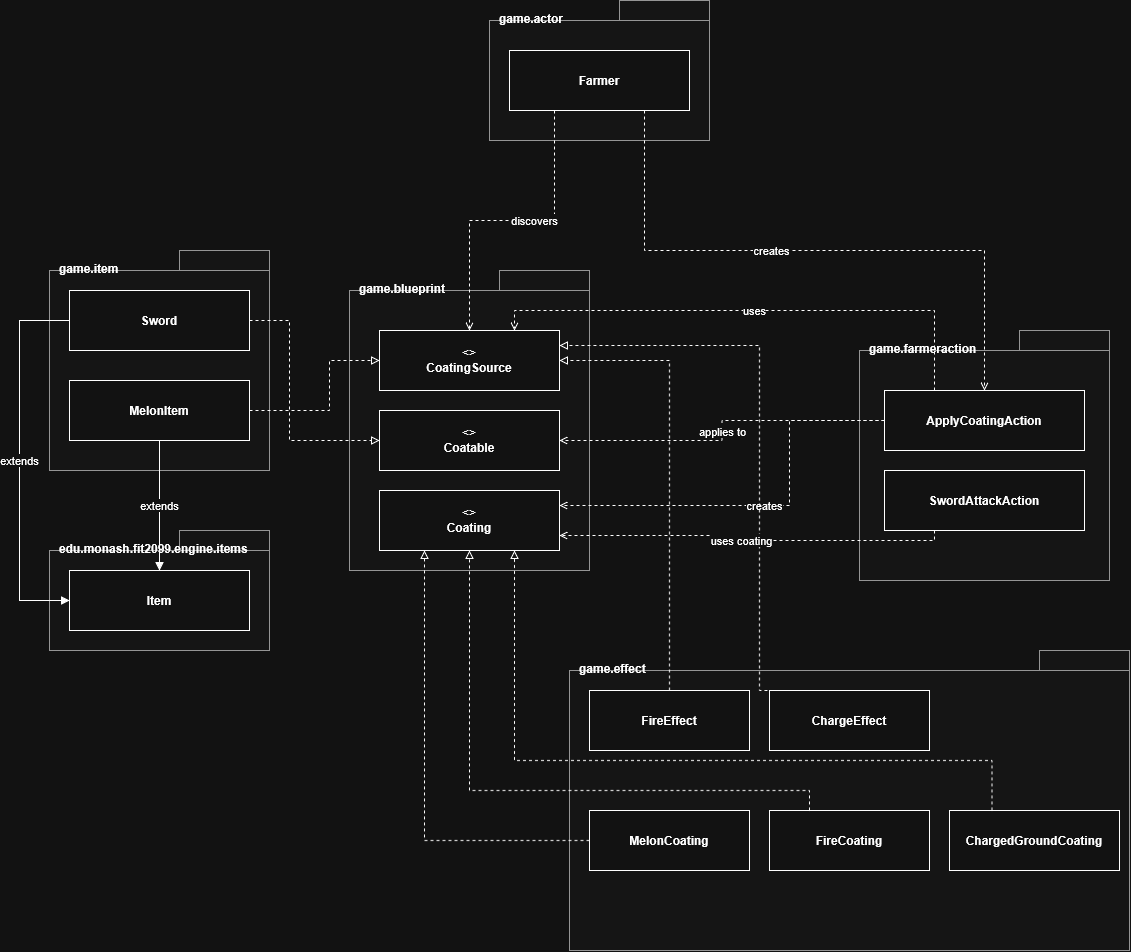

The diagram above was exported from draw.io. Its source (the exported page's mxGraphModel, read from the mxfile embedded in the PNG):
<mxGraphModel dx="2554" dy="1781" grid="1" gridSize="10" guides="1" tooltips="1" connect="1" arrows="1" fold="1" page="1" pageScale="1" pageWidth="1200" pageHeight="820" math="0" shadow="0">
  <root>
    <mxCell id="0" />
    <mxCell id="1" parent="0" />
    <mxCell id="pkg-effect" parent="1" style="shape=folder;tabWidth=90;tabHeight=20;whiteSpace=wrap;html=1;align=left;verticalAlign=top;spacingLeft=8;spacingTop=5;fillColor=#f5f5f5;fillOpacity=35;strokeColor=#666666;fontStyle=1;" value="game.effect" vertex="1">
      <mxGeometry height="300" width="560" x="510" y="420" as="geometry" />
    </mxCell>
    <mxCell id="pkg-engine-items" parent="1" style="shape=folder;tabWidth=90;tabHeight=20;whiteSpace=wrap;html=1;align=left;verticalAlign=top;spacingLeft=8;spacingTop=5;fillColor=#f5f5f5;fillOpacity=35;strokeColor=#666666;fontStyle=1;" value="edu.monash.fit2099.engine.items" vertex="1">
      <mxGeometry height="120" width="220" x="-10" y="300" as="geometry" />
    </mxCell>
    <mxCell id="pkg-item" parent="1" style="shape=folder;tabWidth=90;tabHeight=20;whiteSpace=wrap;html=1;align=left;verticalAlign=top;spacingLeft=8;spacingTop=5;fillColor=#f5f5f5;fillOpacity=35;strokeColor=#666666;fontStyle=1;" value="game.item" vertex="1">
      <mxGeometry height="220" width="220" x="-10" y="20" as="geometry" />
    </mxCell>
    <mxCell id="pkg-actions" parent="1" style="shape=folder;tabWidth=90;tabHeight=20;whiteSpace=wrap;html=1;align=left;verticalAlign=top;spacingLeft=8;spacingTop=5;fillColor=#f5f5f5;fillOpacity=35;strokeColor=#666666;fontStyle=1;" value="game.farmeraction" vertex="1">
      <mxGeometry height="250" width="250" x="800" y="100" as="geometry" />
    </mxCell>
    <mxCell id="pkg-blueprint" parent="1" style="shape=folder;tabWidth=90;tabHeight=20;whiteSpace=wrap;html=1;align=left;verticalAlign=top;spacingLeft=8;spacingTop=5;fillColor=#f5f5f5;fillOpacity=35;strokeColor=#666666;fontStyle=1;" value="game.blueprint" vertex="1">
      <mxGeometry height="300" width="240" x="290" y="40" as="geometry" />
    </mxCell>
    <mxCell id="pkg-actor" parent="1" style="shape=folder;tabWidth=90;tabHeight=20;whiteSpace=wrap;html=1;align=left;verticalAlign=top;spacingLeft=8;spacingTop=5;fillColor=#f5f5f5;fillOpacity=35;strokeColor=#666666;fontStyle=1;" value="game.actor" vertex="1">
      <mxGeometry height="140" width="220" x="430" y="-230" as="geometry" />
    </mxCell>
    <mxCell id="coatingsource" parent="1" style="rounded=0;whiteSpace=wrap;html=1;align=center;verticalAlign=middle;" value="&lt;&lt;interface&gt;&gt;&lt;br&gt;&lt;b&gt;CoatingSource&lt;/b&gt;" vertex="1">
      <mxGeometry height="60" width="180" x="320" y="100" as="geometry" />
    </mxCell>
    <mxCell id="coatable" parent="1" style="rounded=0;whiteSpace=wrap;html=1;align=center;verticalAlign=middle;" value="&lt;&lt;interface&gt;&gt;&lt;br&gt;&lt;b&gt;Coatable&lt;/b&gt;" vertex="1">
      <mxGeometry height="60" width="180" x="320" y="180" as="geometry" />
    </mxCell>
    <mxCell id="coating" parent="1" style="rounded=0;whiteSpace=wrap;html=1;align=center;verticalAlign=middle;" value="&lt;&lt;interface&gt;&gt;&lt;br&gt;&lt;b&gt;Coating&lt;/b&gt;" vertex="1">
      <mxGeometry height="60" width="180" x="320" y="260" as="geometry" />
    </mxCell>
    <mxCell id="farmer" parent="1" style="rounded=0;whiteSpace=wrap;html=1;align=center;verticalAlign=middle;" value="&lt;b&gt;Farmer&lt;/b&gt;" vertex="1">
      <mxGeometry height="60" width="180" x="450" y="-180" as="geometry" />
    </mxCell>
    <mxCell id="applyaction" parent="1" style="rounded=0;whiteSpace=wrap;html=1;align=center;verticalAlign=middle;" value="&lt;b&gt;ApplyCoatingAction&lt;/b&gt;" vertex="1">
      <mxGeometry height="60" width="200" x="825" y="160" as="geometry" />
    </mxCell>
    <mxCell id="item" parent="1" style="rounded=0;whiteSpace=wrap;html=1;align=center;verticalAlign=middle;" value="&lt;b&gt;Item&lt;/b&gt;" vertex="1">
      <mxGeometry height="60" width="180" x="10" y="340" as="geometry" />
    </mxCell>
    <mxCell id="sword" parent="1" style="rounded=0;whiteSpace=wrap;html=1;align=center;verticalAlign=middle;" value="&lt;b&gt;Sword&lt;/b&gt;" vertex="1">
      <mxGeometry height="60" width="180" x="10" y="60" as="geometry" />
    </mxCell>
    <mxCell id="melonitem" parent="1" style="rounded=0;whiteSpace=wrap;html=1;align=center;verticalAlign=middle;" value="&lt;b&gt;MelonItem&lt;/b&gt;" vertex="1">
      <mxGeometry height="60" width="180" x="10" y="150" as="geometry" />
    </mxCell>
    <mxCell id="fireeffect" parent="1" style="rounded=0;whiteSpace=wrap;html=1;align=center;verticalAlign=middle;" value="&lt;b&gt;FireEffect&lt;/b&gt;" vertex="1">
      <mxGeometry height="60" width="160" x="530" y="460" as="geometry" />
    </mxCell>
    <mxCell id="chargeeffect" parent="1" style="rounded=0;whiteSpace=wrap;html=1;align=center;verticalAlign=middle;" value="&lt;b&gt;ChargeEffect&lt;/b&gt;" vertex="1">
      <mxGeometry height="60" width="160" x="710" y="460" as="geometry" />
    </mxCell>
    <mxCell id="meloncoating" parent="1" style="rounded=0;whiteSpace=wrap;html=1;align=center;verticalAlign=middle;" value="&lt;b&gt;MelonCoating&lt;/b&gt;" vertex="1">
      <mxGeometry height="60" width="160" x="530" y="580" as="geometry" />
    </mxCell>
    <mxCell id="firecoating" parent="1" style="rounded=0;whiteSpace=wrap;html=1;align=center;verticalAlign=middle;" value="&lt;b&gt;FireCoating&lt;/b&gt;" vertex="1">
      <mxGeometry height="60" width="160" x="710" y="580" as="geometry" />
    </mxCell>
    <mxCell id="chargecoating" parent="1" style="rounded=0;whiteSpace=wrap;html=1;align=center;verticalAlign=middle;" value="&lt;b&gt;ChargedGroundCoating&lt;/b&gt;" vertex="1">
      <mxGeometry height="60" width="170" x="890" y="580" as="geometry" />
    </mxCell>
    <mxCell id="swordattack" parent="1" style="rounded=0;whiteSpace=wrap;html=1;align=center;verticalAlign=middle;" value="&lt;b&gt;SwordAttackAction&lt;/b&gt;" vertex="1">
      <mxGeometry height="60" width="200" x="825" y="240" as="geometry" />
    </mxCell>
    <mxCell id="e1" edge="1" parent="1" source="farmer" style="dashed=1;endArrow=open;html=1;rounded=0;edgeStyle=orthogonalEdgeStyle;exitX=0.75;exitY=1;exitDx=0;exitDy=0;" target="applyaction" value="creates">
      <mxGeometry relative="1" x="-0.1385" as="geometry" />
    </mxCell>
    <mxCell id="e2" edge="1" parent="1" source="farmer" style="dashed=1;endArrow=open;html=1;rounded=0;edgeStyle=orthogonalEdgeStyle;exitX=0.25;exitY=1;exitDx=0;exitDy=0;" target="coatingsource" value="discovers">
      <mxGeometry relative="1" x="-0.1475" as="geometry" />
    </mxCell>
    <mxCell id="e3" edge="1" parent="1" source="applyaction" style="dashed=1;endArrow=open;html=1;rounded=0;exitX=0.25;exitY=0;exitDx=0;exitDy=0;entryX=0.75;entryY=0;entryDx=0;entryDy=0;edgeStyle=orthogonalEdgeStyle;" target="coatingsource" value="uses">
      <mxGeometry relative="1" as="geometry">
        <Array as="points">
          <mxPoint x="875" y="80" />
          <mxPoint x="455" y="80" />
        </Array>
      </mxGeometry>
    </mxCell>
    <mxCell id="e4" edge="1" parent="1" source="applyaction" style="dashed=1;endArrow=open;html=1;rounded=0;edgeStyle=orthogonalEdgeStyle;" target="coatable" value="applies to">
      <mxGeometry relative="1" x="0.0012" as="geometry" />
    </mxCell>
    <mxCell id="e5" edge="1" parent="1" source="applyaction" style="dashed=1;endArrow=open;html=1;rounded=0;edgeStyle=orthogonalEdgeStyle;entryX=1;entryY=0.25;entryDx=0;entryDy=0;" target="coating" value="creates">
      <mxGeometry relative="1" as="geometry">
        <Array as="points">
          <mxPoint x="730" y="190" />
          <mxPoint x="730" y="275" />
        </Array>
      </mxGeometry>
    </mxCell>
    <mxCell id="e6" edge="1" parent="1" source="sword" style="dashed=1;endArrow=block;endFill=0;html=1;rounded=0;edgeStyle=orthogonalEdgeStyle;entryX=0;entryY=0.5;entryDx=0;entryDy=0;" target="coatable" value="">
      <mxGeometry relative="1" as="geometry">
        <Array as="points">
          <mxPoint x="230" y="90" />
          <mxPoint x="230" y="210" />
        </Array>
      </mxGeometry>
    </mxCell>
    <mxCell id="e7" edge="1" parent="1" source="melonitem" style="dashed=1;endArrow=block;endFill=0;html=1;rounded=0;edgeStyle=orthogonalEdgeStyle;" target="coatingsource" value="">
      <mxGeometry relative="1" x="0.0003" as="geometry">
        <Array as="points">
          <mxPoint x="270" y="180" />
          <mxPoint x="270" y="130" />
        </Array>
      </mxGeometry>
    </mxCell>
    <mxCell id="e8" edge="1" parent="1" source="fireeffect" style="dashed=1;endArrow=block;endFill=0;html=1;rounded=0;entryX=1;entryY=0.5;entryDx=0;entryDy=0;edgeStyle=orthogonalEdgeStyle;exitX=0.5;exitY=0;exitDx=0;exitDy=0;" target="coatingsource" value="">
      <mxGeometry relative="1" as="geometry" />
    </mxCell>
    <mxCell id="e9" edge="1" parent="1" source="chargeeffect" style="dashed=1;endArrow=block;endFill=0;html=1;rounded=0;entryX=1;entryY=0.25;entryDx=0;entryDy=0;edgeStyle=orthogonalEdgeStyle;exitX=0.25;exitY=0;exitDx=0;exitDy=0;" target="coatingsource" value="">
      <mxGeometry relative="1" as="geometry">
        <Array as="points">
          <mxPoint x="700" y="460" />
          <mxPoint x="700" y="115" />
        </Array>
      </mxGeometry>
    </mxCell>
    <mxCell id="e10" edge="1" parent="1" source="meloncoating" style="dashed=1;endArrow=block;endFill=0;html=1;rounded=0;edgeStyle=orthogonalEdgeStyle;entryX=0.25;entryY=1;entryDx=0;entryDy=0;" target="coating" value="">
      <mxGeometry relative="1" as="geometry" />
    </mxCell>
    <mxCell id="e11" edge="1" parent="1" source="firecoating" style="dashed=1;endArrow=block;endFill=0;html=1;rounded=0;edgeStyle=orthogonalEdgeStyle;exitX=0.25;exitY=0;exitDx=0;exitDy=0;entryX=0.5;entryY=1;entryDx=0;entryDy=0;" target="coating" value="">
      <mxGeometry relative="1" x="0.04" as="geometry">
        <Array as="points">
          <mxPoint x="750" y="560" />
          <mxPoint x="410" y="560" />
        </Array>
      </mxGeometry>
    </mxCell>
    <mxCell id="e12" edge="1" parent="1" source="chargecoating" style="dashed=1;endArrow=block;endFill=0;html=1;rounded=0;edgeStyle=orthogonalEdgeStyle;exitX=0.25;exitY=0;exitDx=0;exitDy=0;entryX=0.75;entryY=1;entryDx=0;entryDy=0;" target="coating" value="">
      <mxGeometry relative="1" x="0.0603" as="geometry">
        <Array as="points">
          <mxPoint x="932.5" y="530" />
          <mxPoint x="455" y="530" />
        </Array>
      </mxGeometry>
    </mxCell>
    <mxCell id="e13" edge="1" parent="1" source="sword" style="endArrow=block;endFill=1;html=1;rounded=0;edgeStyle=orthogonalEdgeStyle;entryX=0;entryY=0.5;entryDx=0;entryDy=0;exitX=0;exitY=0.5;exitDx=0;exitDy=0;" target="item" value="extends">
      <mxGeometry relative="1" as="geometry">
        <Array as="points">
          <mxPoint x="-40" y="90" />
          <mxPoint x="-40" y="370" />
        </Array>
      </mxGeometry>
    </mxCell>
    <mxCell id="e14" edge="1" parent="1" source="melonitem" style="endArrow=block;endFill=1;html=1;rounded=0;entryX=0.5;entryY=0;entryDx=0;entryDy=0;" target="item" value="extends">
      <mxGeometry relative="1" as="geometry" />
    </mxCell>
    <mxCell id="e15" edge="1" parent="1" source="swordattack" style="dashed=1;endArrow=open;html=1;rounded=0;exitX=0.25;exitY=1;exitDx=0;exitDy=0;edgeStyle=orthogonalEdgeStyle;entryX=1;entryY=0.75;entryDx=0;entryDy=0;" target="coating" value="uses coating">
      <mxGeometry relative="1" x="0.041" as="geometry" />
    </mxCell>
  </root>
</mxGraphModel>